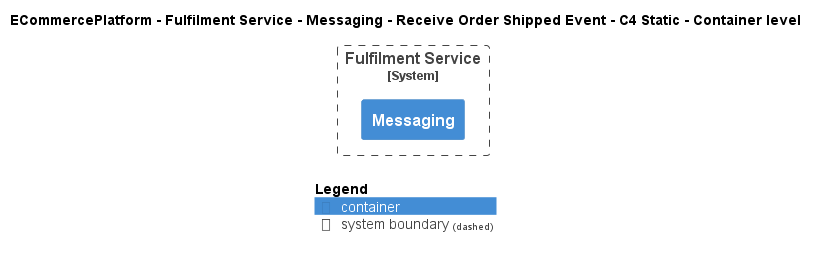

The diagram above was rendered by PlantUML. Its source (embedded in the PNG):
@startuml
!include ..\..\..\..\..\..\..\.c4s\C4_Container.puml

AddElementTag("c4interflow:lifecycle:new", $bgColor=green, $fontColor=#ffffff, $borderColor=green, $shadowing="False")
AddElementTag("c4interflow:lifecycle:changed", $bgColor=orange, $fontColor=#ffffff, $borderColor=orange, $shadowing="False")
AddElementTag("c4interflow:lifecycle:removed", $bgColor=red, $fontColor=#ffffff, $borderColor=red, $shadowing="False")

AddRelTag("c4interflow:lifecycle:new", $textColor=green, $lineColor=green)
AddRelTag("c4interflow:lifecycle:changed", $textColor=orange, $lineColor=orange)
AddRelTag("c4interflow:lifecycle:removed", $textColor=red, $lineColor=red)

SHOW_PERSON_PORTRAIT()
LAYOUT_TOP_DOWN()

skinparam linetype polyline

title ECommercePlatform - Fulfilment Service - Messaging - Receive Order Shipped Event - C4 Static - Container level


System_Boundary(ECommercePlatform.SoftwareSystems.FulfilmentService, "Fulfilment Service") {
    Container(ECommercePlatform.SoftwareSystems.FulfilmentService.Containers.Messaging, "Messaging", "", "")
}



SHOW_LEGEND()
@enduml